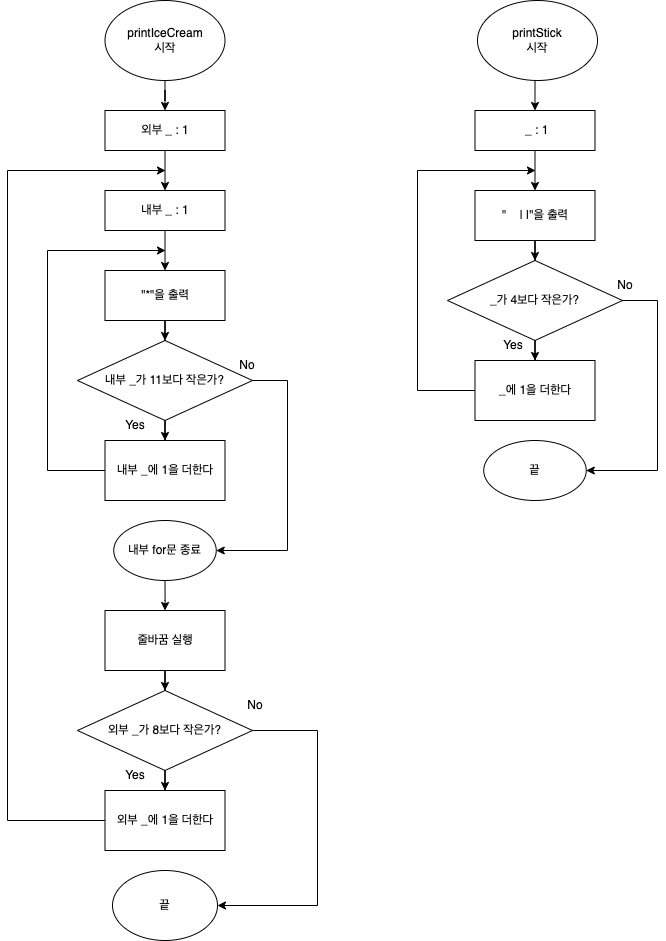

The diagram above was exported from draw.io. Its source (the exported page's mxGraphModel, read from the mxfile embedded in the PNG):
<mxGraphModel dx="1914" dy="1007" grid="1" gridSize="10" guides="1" tooltips="1" connect="1" arrows="1" fold="1" page="1" pageScale="1" pageWidth="827" pageHeight="1169" math="0" shadow="0">
  <root>
    <mxCell id="0" />
    <mxCell id="1" parent="0" />
    <mxCell id="gW5P4zqGc_5P1umg8Sob-4" value="" style="edgeStyle=orthogonalEdgeStyle;rounded=0;orthogonalLoop=1;jettySize=auto;html=1;" edge="1" parent="1" source="gW5P4zqGc_5P1umg8Sob-1" target="gW5P4zqGc_5P1umg8Sob-3">
      <mxGeometry relative="1" as="geometry" />
    </mxCell>
    <mxCell id="gW5P4zqGc_5P1umg8Sob-1" value="printIceCream&lt;br&gt;시작" style="ellipse;whiteSpace=wrap;html=1;" vertex="1" parent="1">
      <mxGeometry x="186.5" y="100" width="120" height="80" as="geometry" />
    </mxCell>
    <mxCell id="gW5P4zqGc_5P1umg8Sob-2" style="edgeStyle=orthogonalEdgeStyle;rounded=0;orthogonalLoop=1;jettySize=auto;html=1;exitX=0.5;exitY=1;exitDx=0;exitDy=0;" edge="1" parent="1" source="gW5P4zqGc_5P1umg8Sob-1" target="gW5P4zqGc_5P1umg8Sob-1">
      <mxGeometry relative="1" as="geometry" />
    </mxCell>
    <mxCell id="gW5P4zqGc_5P1umg8Sob-3" value="외부 _ : 1" style="whiteSpace=wrap;html=1;" vertex="1" parent="1">
      <mxGeometry x="186.5" y="210" width="120" height="40" as="geometry" />
    </mxCell>
    <mxCell id="gW5P4zqGc_5P1umg8Sob-8" value="" style="edgeStyle=orthogonalEdgeStyle;rounded=0;orthogonalLoop=1;jettySize=auto;html=1;entryX=0.5;entryY=0;entryDx=0;entryDy=0;" edge="1" parent="1" source="gW5P4zqGc_5P1umg8Sob-5" target="gW5P4zqGc_5P1umg8Sob-11">
      <mxGeometry relative="1" as="geometry" />
    </mxCell>
    <mxCell id="gW5P4zqGc_5P1umg8Sob-5" value="내부 _ : 1" style="whiteSpace=wrap;html=1;" vertex="1" parent="1">
      <mxGeometry x="186.5" y="290" width="120" height="40" as="geometry" />
    </mxCell>
    <mxCell id="gW5P4zqGc_5P1umg8Sob-16" value="" style="edgeStyle=orthogonalEdgeStyle;rounded=0;orthogonalLoop=1;jettySize=auto;html=1;" edge="1" parent="1" source="gW5P4zqGc_5P1umg8Sob-7" target="gW5P4zqGc_5P1umg8Sob-15">
      <mxGeometry relative="1" as="geometry" />
    </mxCell>
    <mxCell id="gW5P4zqGc_5P1umg8Sob-7" value="내부 _가 11보다 작은가?" style="rhombus;whiteSpace=wrap;html=1;" vertex="1" parent="1">
      <mxGeometry x="159" y="440" width="175" height="80" as="geometry" />
    </mxCell>
    <mxCell id="gW5P4zqGc_5P1umg8Sob-12" value="" style="edgeStyle=orthogonalEdgeStyle;rounded=0;orthogonalLoop=1;jettySize=auto;html=1;" edge="1" parent="1" source="gW5P4zqGc_5P1umg8Sob-11" target="gW5P4zqGc_5P1umg8Sob-7">
      <mxGeometry relative="1" as="geometry" />
    </mxCell>
    <mxCell id="gW5P4zqGc_5P1umg8Sob-11" value="&quot;*&quot;을 출력" style="rounded=0;whiteSpace=wrap;html=1;" vertex="1" parent="1">
      <mxGeometry x="186.5" y="370" width="120" height="50" as="geometry" />
    </mxCell>
    <mxCell id="gW5P4zqGc_5P1umg8Sob-15" value="내부 _에 1을 더한다" style="whiteSpace=wrap;html=1;" vertex="1" parent="1">
      <mxGeometry x="186.5" y="540" width="120" height="60" as="geometry" />
    </mxCell>
    <mxCell id="gW5P4zqGc_5P1umg8Sob-17" value="" style="endArrow=classic;html=1;rounded=0;exitX=1;exitY=0.5;exitDx=0;exitDy=0;entryX=1;entryY=0.5;entryDx=0;entryDy=0;" edge="1" parent="1" source="gW5P4zqGc_5P1umg8Sob-7" target="gW5P4zqGc_5P1umg8Sob-20">
      <mxGeometry width="50" height="50" relative="1" as="geometry">
        <mxPoint x="339" y="460" as="sourcePoint" />
        <mxPoint x="309" y="680" as="targetPoint" />
        <Array as="points">
          <mxPoint x="369" y="480" />
          <mxPoint x="369" y="650" />
        </Array>
      </mxGeometry>
    </mxCell>
    <mxCell id="gW5P4zqGc_5P1umg8Sob-18" value="" style="endArrow=classic;html=1;rounded=0;" edge="1" parent="1" source="gW5P4zqGc_5P1umg8Sob-15">
      <mxGeometry width="50" height="50" relative="1" as="geometry">
        <mxPoint x="115.78932188134524" y="620" as="sourcePoint" />
        <mxPoint x="247" y="350" as="targetPoint" />
        <Array as="points">
          <mxPoint x="129" y="570" />
          <mxPoint x="129" y="350" />
        </Array>
      </mxGeometry>
    </mxCell>
    <mxCell id="gW5P4zqGc_5P1umg8Sob-24" value="" style="edgeStyle=orthogonalEdgeStyle;rounded=0;orthogonalLoop=1;jettySize=auto;html=1;" edge="1" parent="1" source="gW5P4zqGc_5P1umg8Sob-20" target="gW5P4zqGc_5P1umg8Sob-23">
      <mxGeometry relative="1" as="geometry" />
    </mxCell>
    <mxCell id="gW5P4zqGc_5P1umg8Sob-20" value="내부 for문 종료" style="ellipse;whiteSpace=wrap;html=1;" vertex="1" parent="1">
      <mxGeometry x="195.25" y="620" width="102.5" height="60" as="geometry" />
    </mxCell>
    <mxCell id="gW5P4zqGc_5P1umg8Sob-22" value="" style="endArrow=classic;html=1;rounded=0;exitX=0.5;exitY=1;exitDx=0;exitDy=0;entryX=0.5;entryY=0;entryDx=0;entryDy=0;" edge="1" parent="1" source="gW5P4zqGc_5P1umg8Sob-3" target="gW5P4zqGc_5P1umg8Sob-5">
      <mxGeometry width="50" height="50" relative="1" as="geometry">
        <mxPoint x="129" y="270" as="sourcePoint" />
        <mxPoint x="179" y="220" as="targetPoint" />
      </mxGeometry>
    </mxCell>
    <mxCell id="gW5P4zqGc_5P1umg8Sob-27" value="" style="edgeStyle=orthogonalEdgeStyle;rounded=0;orthogonalLoop=1;jettySize=auto;html=1;" edge="1" parent="1" source="gW5P4zqGc_5P1umg8Sob-23" target="gW5P4zqGc_5P1umg8Sob-25">
      <mxGeometry relative="1" as="geometry" />
    </mxCell>
    <mxCell id="gW5P4zqGc_5P1umg8Sob-23" value="줄바꿈 실행" style="whiteSpace=wrap;html=1;" vertex="1" parent="1">
      <mxGeometry x="186.5" y="710" width="120" height="60" as="geometry" />
    </mxCell>
    <mxCell id="gW5P4zqGc_5P1umg8Sob-29" value="" style="edgeStyle=orthogonalEdgeStyle;rounded=0;orthogonalLoop=1;jettySize=auto;html=1;" edge="1" parent="1" source="gW5P4zqGc_5P1umg8Sob-25" target="gW5P4zqGc_5P1umg8Sob-28">
      <mxGeometry relative="1" as="geometry" />
    </mxCell>
    <mxCell id="gW5P4zqGc_5P1umg8Sob-32" value="" style="edgeStyle=orthogonalEdgeStyle;rounded=0;orthogonalLoop=1;jettySize=auto;html=1;entryX=1;entryY=0.5;entryDx=0;entryDy=0;exitX=1;exitY=0.5;exitDx=0;exitDy=0;" edge="1" parent="1" source="gW5P4zqGc_5P1umg8Sob-25" target="gW5P4zqGc_5P1umg8Sob-31">
      <mxGeometry relative="1" as="geometry">
        <Array as="points">
          <mxPoint x="399" y="830" />
          <mxPoint x="399" y="1005" />
        </Array>
      </mxGeometry>
    </mxCell>
    <mxCell id="gW5P4zqGc_5P1umg8Sob-25" value="외부 _가 8보다 작은가?" style="rhombus;whiteSpace=wrap;html=1;" vertex="1" parent="1">
      <mxGeometry x="159" y="790" width="175" height="80" as="geometry" />
    </mxCell>
    <mxCell id="gW5P4zqGc_5P1umg8Sob-28" value="외부 _에 1을 더한다" style="whiteSpace=wrap;html=1;" vertex="1" parent="1">
      <mxGeometry x="186.5" y="890" width="120" height="60" as="geometry" />
    </mxCell>
    <mxCell id="gW5P4zqGc_5P1umg8Sob-30" value="" style="endArrow=classic;html=1;rounded=0;exitX=0;exitY=0.5;exitDx=0;exitDy=0;" edge="1" parent="1" source="gW5P4zqGc_5P1umg8Sob-28">
      <mxGeometry width="50" height="50" relative="1" as="geometry">
        <mxPoint x="109" y="1040" as="sourcePoint" />
        <mxPoint x="247" y="270" as="targetPoint" />
        <Array as="points">
          <mxPoint x="89" y="920" />
          <mxPoint x="89" y="270" />
        </Array>
      </mxGeometry>
    </mxCell>
    <mxCell id="gW5P4zqGc_5P1umg8Sob-31" value="끝" style="ellipse;whiteSpace=wrap;html=1;" vertex="1" parent="1">
      <mxGeometry x="194" y="970" width="105" height="70" as="geometry" />
    </mxCell>
    <mxCell id="gW5P4zqGc_5P1umg8Sob-48" style="edgeStyle=orthogonalEdgeStyle;rounded=0;orthogonalLoop=1;jettySize=auto;html=1;exitX=0.5;exitY=1;exitDx=0;exitDy=0;entryX=0.5;entryY=0;entryDx=0;entryDy=0;" edge="1" parent="1" source="gW5P4zqGc_5P1umg8Sob-34" target="gW5P4zqGc_5P1umg8Sob-37">
      <mxGeometry relative="1" as="geometry" />
    </mxCell>
    <mxCell id="gW5P4zqGc_5P1umg8Sob-34" value="printStick&lt;br&gt;시작" style="ellipse;whiteSpace=wrap;html=1;" vertex="1" parent="1">
      <mxGeometry x="559" y="100" width="120" height="80" as="geometry" />
    </mxCell>
    <mxCell id="gW5P4zqGc_5P1umg8Sob-35" style="edgeStyle=orthogonalEdgeStyle;rounded=0;orthogonalLoop=1;jettySize=auto;html=1;exitX=0.5;exitY=1;exitDx=0;exitDy=0;" edge="1" parent="1" source="gW5P4zqGc_5P1umg8Sob-34" target="gW5P4zqGc_5P1umg8Sob-34">
      <mxGeometry relative="1" as="geometry" />
    </mxCell>
    <mxCell id="gW5P4zqGc_5P1umg8Sob-36" value="" style="edgeStyle=orthogonalEdgeStyle;rounded=0;orthogonalLoop=1;jettySize=auto;html=1;entryX=0.5;entryY=0;entryDx=0;entryDy=0;" edge="1" parent="1" source="gW5P4zqGc_5P1umg8Sob-37" target="gW5P4zqGc_5P1umg8Sob-41">
      <mxGeometry relative="1" as="geometry" />
    </mxCell>
    <mxCell id="gW5P4zqGc_5P1umg8Sob-37" value="&amp;nbsp;_ : 1" style="whiteSpace=wrap;html=1;" vertex="1" parent="1">
      <mxGeometry x="556.5" y="210" width="120" height="40" as="geometry" />
    </mxCell>
    <mxCell id="gW5P4zqGc_5P1umg8Sob-38" value="" style="edgeStyle=orthogonalEdgeStyle;rounded=0;orthogonalLoop=1;jettySize=auto;html=1;" edge="1" parent="1" source="gW5P4zqGc_5P1umg8Sob-39" target="gW5P4zqGc_5P1umg8Sob-42">
      <mxGeometry relative="1" as="geometry" />
    </mxCell>
    <mxCell id="gW5P4zqGc_5P1umg8Sob-39" value="_가 4보다 작은가?" style="rhombus;whiteSpace=wrap;html=1;" vertex="1" parent="1">
      <mxGeometry x="529" y="360" width="175" height="80" as="geometry" />
    </mxCell>
    <mxCell id="gW5P4zqGc_5P1umg8Sob-40" value="" style="edgeStyle=orthogonalEdgeStyle;rounded=0;orthogonalLoop=1;jettySize=auto;html=1;" edge="1" parent="1" source="gW5P4zqGc_5P1umg8Sob-41" target="gW5P4zqGc_5P1umg8Sob-39">
      <mxGeometry relative="1" as="geometry" />
    </mxCell>
    <mxCell id="gW5P4zqGc_5P1umg8Sob-41" value="&quot;&amp;nbsp; &amp;nbsp;&amp;nbsp;| |&quot;을 출력" style="rounded=0;whiteSpace=wrap;html=1;" vertex="1" parent="1">
      <mxGeometry x="556.5" y="290" width="120" height="50" as="geometry" />
    </mxCell>
    <mxCell id="gW5P4zqGc_5P1umg8Sob-42" value="_에 1을 더한다" style="whiteSpace=wrap;html=1;" vertex="1" parent="1">
      <mxGeometry x="556.5" y="460" width="120" height="60" as="geometry" />
    </mxCell>
    <mxCell id="gW5P4zqGc_5P1umg8Sob-43" value="" style="endArrow=classic;html=1;rounded=0;exitX=1;exitY=0.5;exitDx=0;exitDy=0;entryX=1;entryY=0.5;entryDx=0;entryDy=0;" edge="1" parent="1" source="gW5P4zqGc_5P1umg8Sob-39" target="gW5P4zqGc_5P1umg8Sob-45">
      <mxGeometry width="50" height="50" relative="1" as="geometry">
        <mxPoint x="709" y="380" as="sourcePoint" />
        <mxPoint x="679" y="600" as="targetPoint" />
        <Array as="points">
          <mxPoint x="739" y="400" />
          <mxPoint x="739" y="570" />
        </Array>
      </mxGeometry>
    </mxCell>
    <mxCell id="gW5P4zqGc_5P1umg8Sob-44" value="" style="endArrow=classic;html=1;rounded=0;" edge="1" parent="1" source="gW5P4zqGc_5P1umg8Sob-42">
      <mxGeometry width="50" height="50" relative="1" as="geometry">
        <mxPoint x="485.78932188134524" y="540" as="sourcePoint" />
        <mxPoint x="617" y="270" as="targetPoint" />
        <Array as="points">
          <mxPoint x="499" y="490" />
          <mxPoint x="499" y="270" />
        </Array>
      </mxGeometry>
    </mxCell>
    <mxCell id="gW5P4zqGc_5P1umg8Sob-45" value="끝" style="ellipse;whiteSpace=wrap;html=1;" vertex="1" parent="1">
      <mxGeometry x="565.25" y="540" width="102.5" height="60" as="geometry" />
    </mxCell>
    <mxCell id="gW5P4zqGc_5P1umg8Sob-49" value="Yes" style="text;html=1;strokeColor=none;fillColor=none;align=center;verticalAlign=middle;whiteSpace=wrap;rounded=0;fontColor=#000000;" vertex="1" parent="1">
      <mxGeometry x="186.5" y="860" width="60" height="30" as="geometry" />
    </mxCell>
    <mxCell id="gW5P4zqGc_5P1umg8Sob-50" value="Yes" style="text;html=1;strokeColor=none;fillColor=none;align=center;verticalAlign=middle;whiteSpace=wrap;rounded=0;fontColor=#000000;" vertex="1" parent="1">
      <mxGeometry x="186.5" y="510" width="60" height="30" as="geometry" />
    </mxCell>
    <mxCell id="gW5P4zqGc_5P1umg8Sob-51" value="Yes" style="text;html=1;strokeColor=none;fillColor=none;align=center;verticalAlign=middle;whiteSpace=wrap;rounded=0;fontColor=#000000;" vertex="1" parent="1">
      <mxGeometry x="565.25" y="430" width="60" height="30" as="geometry" />
    </mxCell>
    <mxCell id="gW5P4zqGc_5P1umg8Sob-52" value="No" style="text;html=1;strokeColor=none;fillColor=none;align=center;verticalAlign=middle;whiteSpace=wrap;rounded=0;fontColor=#000000;" vertex="1" parent="1">
      <mxGeometry x="306.5" y="790" width="60" height="30" as="geometry" />
    </mxCell>
    <mxCell id="gW5P4zqGc_5P1umg8Sob-53" value="No" style="text;html=1;strokeColor=none;fillColor=none;align=center;verticalAlign=middle;whiteSpace=wrap;rounded=0;fontColor=#000000;" vertex="1" parent="1">
      <mxGeometry x="299" y="450" width="60" height="30" as="geometry" />
    </mxCell>
    <mxCell id="gW5P4zqGc_5P1umg8Sob-54" value="No" style="text;html=1;strokeColor=none;fillColor=none;align=center;verticalAlign=middle;whiteSpace=wrap;rounded=0;fontColor=#000000;" vertex="1" parent="1">
      <mxGeometry x="676.5" y="370" width="60" height="30" as="geometry" />
    </mxCell>
  </root>
</mxGraphModel>